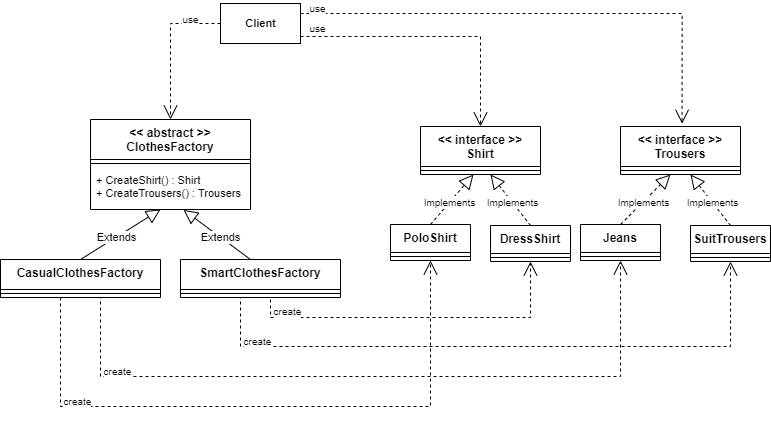

The diagram above was exported from draw.io. Its source (the exported page's mxGraphModel, read from the mxfile embedded in the PNG):
<mxGraphModel dx="1687" dy="452" grid="1" gridSize="10" guides="1" tooltips="1" connect="1" arrows="1" fold="1" page="1" pageScale="1" pageWidth="827" pageHeight="1169" math="0" shadow="0">
  <root>
    <mxCell id="0" />
    <mxCell id="1" parent="0" />
    <mxCell id="mMr6EfZxImlflX6R7gNa-44" style="edgeStyle=orthogonalEdgeStyle;rounded=0;orthogonalLoop=1;jettySize=auto;html=1;entryX=0.5;entryY=1;entryDx=0;entryDy=0;dashed=1;startSize=12;endArrow=open;endFill=0;endSize=12;fontSize=10;" edge="1" parent="1" source="mMr6EfZxImlflX6R7gNa-2" target="mMr6EfZxImlflX6R7gNa-21">
      <mxGeometry relative="1" as="geometry">
        <Array as="points">
          <mxPoint x="40" y="440" />
          <mxPoint x="410" y="440" />
        </Array>
      </mxGeometry>
    </mxCell>
    <mxCell id="mMr6EfZxImlflX6R7gNa-48" style="edgeStyle=orthogonalEdgeStyle;rounded=0;orthogonalLoop=1;jettySize=auto;html=1;exitX=0.75;exitY=1;exitDx=0;exitDy=0;entryX=0.5;entryY=1;entryDx=0;entryDy=0;dashed=1;startSize=12;endArrow=open;endFill=0;endSize=12;fontSize=10;" edge="1" parent="1" source="mMr6EfZxImlflX6R7gNa-2" target="mMr6EfZxImlflX6R7gNa-25">
      <mxGeometry relative="1" as="geometry">
        <Array as="points">
          <mxPoint x="80" y="331" />
          <mxPoint x="80" y="410" />
          <mxPoint x="600" y="410" />
        </Array>
      </mxGeometry>
    </mxCell>
    <mxCell id="mMr6EfZxImlflX6R7gNa-2" value="CasualClothesFactory" style="swimlane;fontStyle=1;align=center;verticalAlign=top;childLayout=stackLayout;horizontal=1;startSize=30;horizontalStack=0;resizeParent=1;resizeParentMax=0;resizeLast=0;collapsible=1;marginBottom=0;" vertex="1" parent="1">
      <mxGeometry x="-20" y="293" width="160" height="38" as="geometry">
        <mxRectangle x="320" y="160" width="120" height="40" as="alternateBounds" />
      </mxGeometry>
    </mxCell>
    <mxCell id="mMr6EfZxImlflX6R7gNa-4" value="" style="line;strokeWidth=1;fillColor=none;align=left;verticalAlign=middle;spacingTop=-1;spacingLeft=3;spacingRight=3;rotatable=0;labelPosition=right;points=[];portConstraint=eastwest;" vertex="1" parent="mMr6EfZxImlflX6R7gNa-2">
      <mxGeometry y="30" width="160" height="8" as="geometry" />
    </mxCell>
    <mxCell id="mMr6EfZxImlflX6R7gNa-6" value="&lt;&lt; abstract &gt;&gt;&#10;ClothesFactory" style="swimlane;fontStyle=1;align=center;verticalAlign=top;childLayout=stackLayout;horizontal=1;startSize=40;horizontalStack=0;resizeParent=1;resizeParentMax=0;resizeLast=0;collapsible=1;marginBottom=0;" vertex="1" parent="1">
      <mxGeometry x="70" y="153" width="160" height="90" as="geometry">
        <mxRectangle x="320" y="160" width="120" height="40" as="alternateBounds" />
      </mxGeometry>
    </mxCell>
    <mxCell id="mMr6EfZxImlflX6R7gNa-7" value="" style="line;strokeWidth=1;fillColor=none;align=left;verticalAlign=middle;spacingTop=-1;spacingLeft=3;spacingRight=3;rotatable=0;labelPosition=right;points=[];portConstraint=eastwest;" vertex="1" parent="mMr6EfZxImlflX6R7gNa-6">
      <mxGeometry y="40" width="160" height="8" as="geometry" />
    </mxCell>
    <mxCell id="mMr6EfZxImlflX6R7gNa-8" value="+ CreateShirt() : Shirt&#10;+ CreateTrousers() : Trousers" style="text;strokeColor=none;fillColor=none;align=left;verticalAlign=top;spacingLeft=4;spacingRight=4;overflow=hidden;rotatable=0;points=[[0,0.5],[1,0.5]];portConstraint=eastwest;fontSize=11;" vertex="1" parent="mMr6EfZxImlflX6R7gNa-6">
      <mxGeometry y="48" width="160" height="42" as="geometry" />
    </mxCell>
    <mxCell id="mMr6EfZxImlflX6R7gNa-51" style="edgeStyle=orthogonalEdgeStyle;rounded=0;orthogonalLoop=1;jettySize=auto;html=1;exitX=0.5;exitY=1;exitDx=0;exitDy=0;entryX=0.5;entryY=1;entryDx=0;entryDy=0;dashed=1;startSize=12;endArrow=open;endFill=0;endSize=12;fontSize=10;" edge="1" parent="1" source="mMr6EfZxImlflX6R7gNa-9" target="mMr6EfZxImlflX6R7gNa-23">
      <mxGeometry relative="1" as="geometry">
        <Array as="points">
          <mxPoint x="250" y="331" />
          <mxPoint x="250" y="351" />
          <mxPoint x="510" y="351" />
        </Array>
      </mxGeometry>
    </mxCell>
    <mxCell id="mMr6EfZxImlflX6R7gNa-52" style="edgeStyle=orthogonalEdgeStyle;rounded=0;orthogonalLoop=1;jettySize=auto;html=1;exitX=0.25;exitY=1;exitDx=0;exitDy=0;entryX=0.5;entryY=1;entryDx=0;entryDy=0;dashed=1;startSize=12;endArrow=open;endFill=0;endSize=12;fontSize=10;" edge="1" parent="1" source="mMr6EfZxImlflX6R7gNa-9" target="mMr6EfZxImlflX6R7gNa-27">
      <mxGeometry relative="1" as="geometry">
        <Array as="points">
          <mxPoint x="220" y="331" />
          <mxPoint x="220" y="380" />
          <mxPoint x="710" y="380" />
        </Array>
      </mxGeometry>
    </mxCell>
    <mxCell id="mMr6EfZxImlflX6R7gNa-9" value="SmartClothesFactory" style="swimlane;fontStyle=1;align=center;verticalAlign=top;childLayout=stackLayout;horizontal=1;startSize=30;horizontalStack=0;resizeParent=1;resizeParentMax=0;resizeLast=0;collapsible=1;marginBottom=0;" vertex="1" parent="1">
      <mxGeometry x="160" y="293" width="160" height="38" as="geometry">
        <mxRectangle x="320" y="160" width="120" height="40" as="alternateBounds" />
      </mxGeometry>
    </mxCell>
    <mxCell id="mMr6EfZxImlflX6R7gNa-10" value="" style="line;strokeWidth=1;fillColor=none;align=left;verticalAlign=middle;spacingTop=-1;spacingLeft=3;spacingRight=3;rotatable=0;labelPosition=right;points=[];portConstraint=eastwest;" vertex="1" parent="mMr6EfZxImlflX6R7gNa-9">
      <mxGeometry y="30" width="160" height="8" as="geometry" />
    </mxCell>
    <mxCell id="mMr6EfZxImlflX6R7gNa-12" value="" style="endArrow=block;html=1;fontSize=11;endFill=0;exitX=0.5;exitY=0;exitDx=0;exitDy=0;endSize=12;" edge="1" parent="1" source="mMr6EfZxImlflX6R7gNa-2">
      <mxGeometry width="50" height="50" relative="1" as="geometry">
        <mxPoint x="90" y="293" as="sourcePoint" />
        <mxPoint x="140" y="243" as="targetPoint" />
      </mxGeometry>
    </mxCell>
    <mxCell id="mMr6EfZxImlflX6R7gNa-13" value="Extends" style="edgeLabel;html=1;align=center;verticalAlign=middle;resizable=0;points=[];fontSize=11;" vertex="1" connectable="0" parent="mMr6EfZxImlflX6R7gNa-12">
      <mxGeometry x="-0.0978" relative="1" as="geometry">
        <mxPoint as="offset" />
      </mxGeometry>
    </mxCell>
    <mxCell id="mMr6EfZxImlflX6R7gNa-14" value="" style="endArrow=block;html=1;fontSize=11;endFill=0;exitX=0.5;exitY=0;exitDx=0;exitDy=0;endSize=12;entryX=0.581;entryY=1.008;entryDx=0;entryDy=0;entryPerimeter=0;" edge="1" parent="1" target="mMr6EfZxImlflX6R7gNa-8">
      <mxGeometry width="50" height="50" relative="1" as="geometry">
        <mxPoint x="230" y="293" as="sourcePoint" />
        <mxPoint x="310" y="243" as="targetPoint" />
      </mxGeometry>
    </mxCell>
    <mxCell id="mMr6EfZxImlflX6R7gNa-15" value="Extends" style="edgeLabel;html=1;align=center;verticalAlign=middle;resizable=0;points=[];fontSize=11;" vertex="1" connectable="0" parent="mMr6EfZxImlflX6R7gNa-14">
      <mxGeometry x="-0.0978" relative="1" as="geometry">
        <mxPoint as="offset" />
      </mxGeometry>
    </mxCell>
    <mxCell id="mMr6EfZxImlflX6R7gNa-16" value="&lt;&lt; interface &gt;&gt;&#10;Shirt" style="swimlane;fontStyle=1;align=center;verticalAlign=top;childLayout=stackLayout;horizontal=1;startSize=40;horizontalStack=0;resizeParent=1;resizeParentMax=0;resizeLast=0;collapsible=1;marginBottom=0;" vertex="1" parent="1">
      <mxGeometry x="400" y="160" width="120" height="48" as="geometry">
        <mxRectangle x="320" y="160" width="120" height="40" as="alternateBounds" />
      </mxGeometry>
    </mxCell>
    <mxCell id="mMr6EfZxImlflX6R7gNa-17" value="" style="line;strokeWidth=1;fillColor=none;align=left;verticalAlign=middle;spacingTop=-1;spacingLeft=3;spacingRight=3;rotatable=0;labelPosition=right;points=[];portConstraint=eastwest;" vertex="1" parent="mMr6EfZxImlflX6R7gNa-16">
      <mxGeometry y="40" width="120" height="8" as="geometry" />
    </mxCell>
    <mxCell id="mMr6EfZxImlflX6R7gNa-19" value="&lt;&lt; interface &gt;&gt;&#10;Trousers" style="swimlane;fontStyle=1;align=center;verticalAlign=top;childLayout=stackLayout;horizontal=1;startSize=40;horizontalStack=0;resizeParent=1;resizeParentMax=0;resizeLast=0;collapsible=1;marginBottom=0;" vertex="1" parent="1">
      <mxGeometry x="600" y="160" width="120" height="48" as="geometry">
        <mxRectangle x="320" y="160" width="120" height="40" as="alternateBounds" />
      </mxGeometry>
    </mxCell>
    <mxCell id="mMr6EfZxImlflX6R7gNa-20" value="" style="line;strokeWidth=1;fillColor=none;align=left;verticalAlign=middle;spacingTop=-1;spacingLeft=3;spacingRight=3;rotatable=0;labelPosition=right;points=[];portConstraint=eastwest;" vertex="1" parent="mMr6EfZxImlflX6R7gNa-19">
      <mxGeometry y="40" width="120" height="8" as="geometry" />
    </mxCell>
    <mxCell id="mMr6EfZxImlflX6R7gNa-21" value="PoloShirt" style="swimlane;fontStyle=1;align=center;verticalAlign=top;childLayout=stackLayout;horizontal=1;startSize=28;horizontalStack=0;resizeParent=1;resizeParentMax=0;resizeLast=0;collapsible=1;marginBottom=0;" vertex="1" parent="1">
      <mxGeometry x="370" y="258" width="80" height="36" as="geometry">
        <mxRectangle x="320" y="160" width="120" height="40" as="alternateBounds" />
      </mxGeometry>
    </mxCell>
    <mxCell id="mMr6EfZxImlflX6R7gNa-22" value="" style="line;strokeWidth=1;fillColor=none;align=left;verticalAlign=middle;spacingTop=-1;spacingLeft=3;spacingRight=3;rotatable=0;labelPosition=right;points=[];portConstraint=eastwest;" vertex="1" parent="mMr6EfZxImlflX6R7gNa-21">
      <mxGeometry y="28" width="80" height="8" as="geometry" />
    </mxCell>
    <mxCell id="mMr6EfZxImlflX6R7gNa-23" value="DressShirt" style="swimlane;fontStyle=1;align=center;verticalAlign=top;childLayout=stackLayout;horizontal=1;startSize=28;horizontalStack=0;resizeParent=1;resizeParentMax=0;resizeLast=0;collapsible=1;marginBottom=0;" vertex="1" parent="1">
      <mxGeometry x="470" y="259" width="80" height="36" as="geometry">
        <mxRectangle x="320" y="160" width="120" height="40" as="alternateBounds" />
      </mxGeometry>
    </mxCell>
    <mxCell id="mMr6EfZxImlflX6R7gNa-24" value="" style="line;strokeWidth=1;fillColor=none;align=left;verticalAlign=middle;spacingTop=-1;spacingLeft=3;spacingRight=3;rotatable=0;labelPosition=right;points=[];portConstraint=eastwest;" vertex="1" parent="mMr6EfZxImlflX6R7gNa-23">
      <mxGeometry y="28" width="80" height="8" as="geometry" />
    </mxCell>
    <mxCell id="mMr6EfZxImlflX6R7gNa-25" value="Jeans" style="swimlane;fontStyle=1;align=center;verticalAlign=top;childLayout=stackLayout;horizontal=1;startSize=28;horizontalStack=0;resizeParent=1;resizeParentMax=0;resizeLast=0;collapsible=1;marginBottom=0;" vertex="1" parent="1">
      <mxGeometry x="560" y="258" width="80" height="36" as="geometry">
        <mxRectangle x="320" y="160" width="120" height="40" as="alternateBounds" />
      </mxGeometry>
    </mxCell>
    <mxCell id="mMr6EfZxImlflX6R7gNa-26" value="" style="line;strokeWidth=1;fillColor=none;align=left;verticalAlign=middle;spacingTop=-1;spacingLeft=3;spacingRight=3;rotatable=0;labelPosition=right;points=[];portConstraint=eastwest;" vertex="1" parent="mMr6EfZxImlflX6R7gNa-25">
      <mxGeometry y="28" width="80" height="8" as="geometry" />
    </mxCell>
    <mxCell id="mMr6EfZxImlflX6R7gNa-27" value="SuitTrousers" style="swimlane;fontStyle=1;align=center;verticalAlign=top;childLayout=stackLayout;horizontal=1;startSize=28;horizontalStack=0;resizeParent=1;resizeParentMax=0;resizeLast=0;collapsible=1;marginBottom=0;" vertex="1" parent="1">
      <mxGeometry x="670" y="259" width="80" height="36" as="geometry">
        <mxRectangle x="320" y="160" width="120" height="40" as="alternateBounds" />
      </mxGeometry>
    </mxCell>
    <mxCell id="mMr6EfZxImlflX6R7gNa-28" value="" style="line;strokeWidth=1;fillColor=none;align=left;verticalAlign=middle;spacingTop=-1;spacingLeft=3;spacingRight=3;rotatable=0;labelPosition=right;points=[];portConstraint=eastwest;" vertex="1" parent="mMr6EfZxImlflX6R7gNa-27">
      <mxGeometry y="28" width="80" height="8" as="geometry" />
    </mxCell>
    <mxCell id="mMr6EfZxImlflX6R7gNa-29" value="" style="endArrow=block;html=1;fontSize=11;endFill=0;exitX=0.5;exitY=0;exitDx=0;exitDy=0;endSize=12;entryX=0.581;entryY=1.008;entryDx=0;entryDy=0;entryPerimeter=0;dashed=1;" edge="1" parent="1" source="mMr6EfZxImlflX6R7gNa-21">
      <mxGeometry width="50" height="50" relative="1" as="geometry">
        <mxPoint x="520" y="257.65999999999997" as="sourcePoint" />
        <mxPoint x="452.96000000000026" y="207.99599999999987" as="targetPoint" />
      </mxGeometry>
    </mxCell>
    <mxCell id="mMr6EfZxImlflX6R7gNa-30" value="&lt;font style=&quot;font-size: 10px&quot;&gt;Implements&lt;/font&gt;" style="edgeLabel;html=1;align=center;verticalAlign=middle;resizable=0;points=[];fontSize=11;" vertex="1" connectable="0" parent="mMr6EfZxImlflX6R7gNa-29">
      <mxGeometry x="-0.0978" relative="1" as="geometry">
        <mxPoint as="offset" />
      </mxGeometry>
    </mxCell>
    <mxCell id="mMr6EfZxImlflX6R7gNa-31" value="" style="endArrow=block;html=1;fontSize=11;endFill=0;exitX=0.5;exitY=0;exitDx=0;exitDy=0;endSize=12;dashed=1;" edge="1" parent="1" source="mMr6EfZxImlflX6R7gNa-23">
      <mxGeometry width="50" height="50" relative="1" as="geometry">
        <mxPoint x="507.03999999999996" y="240" as="sourcePoint" />
        <mxPoint x="470" y="208" as="targetPoint" />
      </mxGeometry>
    </mxCell>
    <mxCell id="mMr6EfZxImlflX6R7gNa-32" value="&lt;font style=&quot;font-size: 10px&quot;&gt;Implements&lt;/font&gt;" style="edgeLabel;html=1;align=center;verticalAlign=middle;resizable=0;points=[];fontSize=11;" vertex="1" connectable="0" parent="mMr6EfZxImlflX6R7gNa-31">
      <mxGeometry x="-0.0978" relative="1" as="geometry">
        <mxPoint as="offset" />
      </mxGeometry>
    </mxCell>
    <mxCell id="mMr6EfZxImlflX6R7gNa-33" value="" style="endArrow=block;html=1;fontSize=11;endFill=0;exitX=0.5;exitY=0;exitDx=0;exitDy=0;endSize=12;dashed=1;" edge="1" parent="1" source="mMr6EfZxImlflX6R7gNa-25">
      <mxGeometry width="50" height="50" relative="1" as="geometry">
        <mxPoint x="620" y="238" as="sourcePoint" />
        <mxPoint x="650" y="208" as="targetPoint" />
      </mxGeometry>
    </mxCell>
    <mxCell id="mMr6EfZxImlflX6R7gNa-34" value="&lt;font style=&quot;font-size: 10px&quot;&gt;Implements&lt;/font&gt;" style="edgeLabel;html=1;align=center;verticalAlign=middle;resizable=0;points=[];fontSize=11;" vertex="1" connectable="0" parent="mMr6EfZxImlflX6R7gNa-33">
      <mxGeometry x="-0.0978" relative="1" as="geometry">
        <mxPoint as="offset" />
      </mxGeometry>
    </mxCell>
    <mxCell id="mMr6EfZxImlflX6R7gNa-35" value="" style="endArrow=block;html=1;fontSize=11;endFill=0;exitX=0.5;exitY=0;exitDx=0;exitDy=0;endSize=12;dashed=1;" edge="1" parent="1" source="mMr6EfZxImlflX6R7gNa-27">
      <mxGeometry width="50" height="50" relative="1" as="geometry">
        <mxPoint x="710" y="238" as="sourcePoint" />
        <mxPoint x="670" y="208" as="targetPoint" />
      </mxGeometry>
    </mxCell>
    <mxCell id="mMr6EfZxImlflX6R7gNa-36" value="&lt;font style=&quot;font-size: 10px&quot;&gt;Implements&lt;/font&gt;" style="edgeLabel;html=1;align=center;verticalAlign=middle;resizable=0;points=[];fontSize=11;" vertex="1" connectable="0" parent="mMr6EfZxImlflX6R7gNa-35">
      <mxGeometry x="-0.0978" relative="1" as="geometry">
        <mxPoint as="offset" />
      </mxGeometry>
    </mxCell>
    <mxCell id="mMr6EfZxImlflX6R7gNa-38" style="edgeStyle=orthogonalEdgeStyle;rounded=0;orthogonalLoop=1;jettySize=auto;html=1;entryX=0.5;entryY=0;entryDx=0;entryDy=0;dashed=1;startSize=12;endArrow=open;endFill=0;endSize=12;fontSize=11;" edge="1" parent="1" source="mMr6EfZxImlflX6R7gNa-37" target="mMr6EfZxImlflX6R7gNa-6">
      <mxGeometry relative="1" as="geometry">
        <Array as="points">
          <mxPoint x="150" y="57" />
        </Array>
      </mxGeometry>
    </mxCell>
    <mxCell id="mMr6EfZxImlflX6R7gNa-39" value="&lt;font style=&quot;font-size: 10px&quot;&gt;use&lt;/font&gt;" style="edgeLabel;html=1;align=center;verticalAlign=middle;resizable=0;points=[];fontSize=10;" vertex="1" connectable="0" parent="mMr6EfZxImlflX6R7gNa-38">
      <mxGeometry x="-0.5632" relative="1" as="geometry">
        <mxPoint x="1.9399999999999995" y="-4" as="offset" />
      </mxGeometry>
    </mxCell>
    <mxCell id="mMr6EfZxImlflX6R7gNa-40" style="edgeStyle=orthogonalEdgeStyle;rounded=0;orthogonalLoop=1;jettySize=auto;html=1;entryX=0.5;entryY=0;entryDx=0;entryDy=0;dashed=1;startSize=12;endArrow=open;endFill=0;endSize=12;fontSize=10;" edge="1" parent="1" source="mMr6EfZxImlflX6R7gNa-37" target="mMr6EfZxImlflX6R7gNa-16">
      <mxGeometry relative="1" as="geometry">
        <Array as="points">
          <mxPoint x="460" y="70" />
        </Array>
      </mxGeometry>
    </mxCell>
    <mxCell id="mMr6EfZxImlflX6R7gNa-42" style="edgeStyle=orthogonalEdgeStyle;rounded=0;orthogonalLoop=1;jettySize=auto;html=1;exitX=1;exitY=0.25;exitDx=0;exitDy=0;entryX=0.513;entryY=-0.058;entryDx=0;entryDy=0;entryPerimeter=0;dashed=1;startSize=12;endArrow=open;endFill=0;endSize=12;fontSize=10;" edge="1" parent="1" source="mMr6EfZxImlflX6R7gNa-37" target="mMr6EfZxImlflX6R7gNa-19">
      <mxGeometry relative="1" as="geometry" />
    </mxCell>
    <mxCell id="mMr6EfZxImlflX6R7gNa-37" value="&lt;b&gt;Client&lt;/b&gt;" style="html=1;fontSize=11;" vertex="1" parent="1">
      <mxGeometry x="200" y="37" width="80" height="40" as="geometry" />
    </mxCell>
    <mxCell id="mMr6EfZxImlflX6R7gNa-41" value="&lt;font style=&quot;font-size: 10px&quot;&gt;use&lt;/font&gt;" style="edgeLabel;html=1;align=center;verticalAlign=middle;resizable=0;points=[];fontSize=10;" vertex="1" connectable="0" parent="1">
      <mxGeometry x="190.00000000000006" y="77" as="geometry">
        <mxPoint x="107" y="-15" as="offset" />
      </mxGeometry>
    </mxCell>
    <mxCell id="mMr6EfZxImlflX6R7gNa-43" value="&lt;font style=&quot;font-size: 10px&quot;&gt;use&lt;/font&gt;" style="edgeLabel;html=1;align=center;verticalAlign=middle;resizable=0;points=[];fontSize=10;" vertex="1" connectable="0" parent="1">
      <mxGeometry x="190.00000000000006" y="57" as="geometry">
        <mxPoint x="107" y="-15" as="offset" />
      </mxGeometry>
    </mxCell>
    <mxCell id="mMr6EfZxImlflX6R7gNa-46" value="&lt;font style=&quot;font-size: 10px&quot;&gt;create&lt;/font&gt;" style="edgeLabel;html=1;align=center;verticalAlign=middle;resizable=0;points=[];fontSize=10;" vertex="1" connectable="0" parent="1">
      <mxGeometry x="-49.99999999999994" y="450" as="geometry">
        <mxPoint x="107" y="-15" as="offset" />
      </mxGeometry>
    </mxCell>
    <mxCell id="mMr6EfZxImlflX6R7gNa-47" value="&lt;font style=&quot;font-size: 10px&quot;&gt;create&lt;/font&gt;" style="edgeLabel;html=1;align=center;verticalAlign=middle;resizable=0;points=[];fontSize=10;" vertex="1" connectable="0" parent="1">
      <mxGeometry x="160.00000000000006" y="360" as="geometry">
        <mxPoint x="107" y="-15" as="offset" />
      </mxGeometry>
    </mxCell>
    <mxCell id="mMr6EfZxImlflX6R7gNa-50" value="&lt;font style=&quot;font-size: 10px&quot;&gt;create&lt;/font&gt;" style="edgeLabel;html=1;align=center;verticalAlign=middle;resizable=0;points=[];fontSize=10;" vertex="1" connectable="0" parent="1">
      <mxGeometry x="-9.999999999999943" y="420" as="geometry">
        <mxPoint x="107" y="-15" as="offset" />
      </mxGeometry>
    </mxCell>
    <mxCell id="mMr6EfZxImlflX6R7gNa-53" value="&lt;font style=&quot;font-size: 10px&quot;&gt;create&lt;/font&gt;" style="edgeLabel;html=1;align=center;verticalAlign=middle;resizable=0;points=[];fontSize=10;" vertex="1" connectable="0" parent="1">
      <mxGeometry x="130.00000000000006" y="390" as="geometry">
        <mxPoint x="107" y="-15" as="offset" />
      </mxGeometry>
    </mxCell>
  </root>
</mxGraphModel>